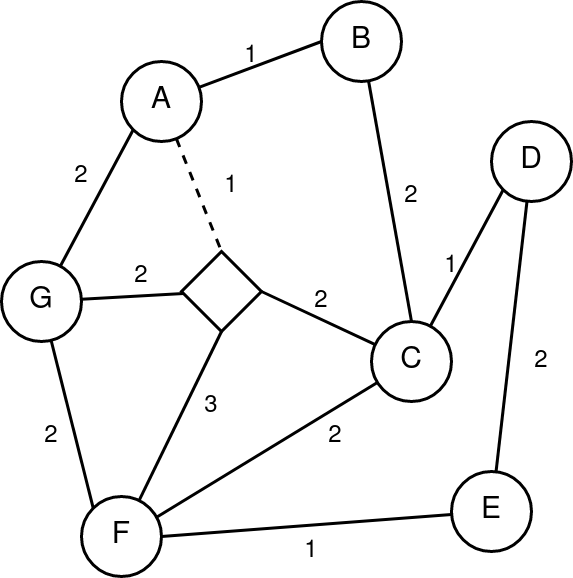

The diagram above was exported from draw.io. Its source (the exported page's mxGraphModel, read from the mxfile embedded in the PNG):
<mxGraphModel dx="1434" dy="795" grid="1" gridSize="10" guides="1" tooltips="1" connect="1" arrows="1" fold="1" page="1" pageScale="1" pageWidth="827" pageHeight="1169" math="0" shadow="0">
  <root>
    <mxCell id="0" />
    <mxCell id="1" parent="0" />
    <mxCell id="p1D42djQHFPh1vUhrP5I-30" value="" style="edgeStyle=none;rounded=0;orthogonalLoop=1;jettySize=auto;html=1;endArrow=none;endFill=0;strokeWidth=3;" parent="1" source="p1D42djQHFPh1vUhrP5I-1" target="p1D42djQHFPh1vUhrP5I-29" edge="1">
      <mxGeometry relative="1" as="geometry" />
    </mxCell>
    <mxCell id="p1D42djQHFPh1vUhrP5I-1" value="" style="rhombus;whiteSpace=wrap;html=1;strokeWidth=3;" parent="1" vertex="1">
      <mxGeometry x="260" y="300" width="80" height="80" as="geometry" />
    </mxCell>
    <mxCell id="p1D42djQHFPh1vUhrP5I-27" style="edgeStyle=none;rounded=0;orthogonalLoop=1;jettySize=auto;html=1;endArrow=none;endFill=0;strokeWidth=3;" parent="1" source="p1D42djQHFPh1vUhrP5I-2" target="p1D42djQHFPh1vUhrP5I-5" edge="1">
      <mxGeometry relative="1" as="geometry" />
    </mxCell>
    <mxCell id="p1D42djQHFPh1vUhrP5I-2" value="&lt;font style=&quot;font-size: 30px;&quot;&gt;D&lt;/font&gt;" style="ellipse;whiteSpace=wrap;html=1;aspect=fixed;strokeWidth=3;" parent="1" vertex="1">
      <mxGeometry x="570" y="170" width="80" height="80" as="geometry" />
    </mxCell>
    <mxCell id="p1D42djQHFPh1vUhrP5I-16" style="edgeStyle=none;rounded=0;orthogonalLoop=1;jettySize=auto;html=1;entryX=0.5;entryY=0;entryDx=0;entryDy=0;endArrow=none;endFill=0;strokeWidth=3;" parent="1" source="p1D42djQHFPh1vUhrP5I-3" target="p1D42djQHFPh1vUhrP5I-6" edge="1">
      <mxGeometry relative="1" as="geometry" />
    </mxCell>
    <mxCell id="p1D42djQHFPh1vUhrP5I-3" value="&lt;font style=&quot;font-size: 30px;&quot;&gt;B&lt;/font&gt;" style="ellipse;whiteSpace=wrap;html=1;aspect=fixed;strokeWidth=3;" parent="1" vertex="1">
      <mxGeometry x="400" y="50" width="80" height="80" as="geometry" />
    </mxCell>
    <mxCell id="p1D42djQHFPh1vUhrP5I-14" style="edgeStyle=none;rounded=0;orthogonalLoop=1;jettySize=auto;html=1;entryX=0.5;entryY=0;entryDx=0;entryDy=0;endArrow=none;endFill=0;strokeWidth=3;dashed=1;" parent="1" source="p1D42djQHFPh1vUhrP5I-4" target="p1D42djQHFPh1vUhrP5I-1" edge="1">
      <mxGeometry relative="1" as="geometry" />
    </mxCell>
    <mxCell id="p1D42djQHFPh1vUhrP5I-15" style="edgeStyle=none;rounded=0;orthogonalLoop=1;jettySize=auto;html=1;entryX=0;entryY=0.5;entryDx=0;entryDy=0;endArrow=none;endFill=0;strokeWidth=3;" parent="1" source="p1D42djQHFPh1vUhrP5I-4" target="p1D42djQHFPh1vUhrP5I-3" edge="1">
      <mxGeometry relative="1" as="geometry" />
    </mxCell>
    <mxCell id="p1D42djQHFPh1vUhrP5I-4" value="&lt;font style=&quot;font-size: 30px;&quot;&gt;A&lt;/font&gt;" style="ellipse;whiteSpace=wrap;html=1;aspect=fixed;strokeWidth=3;" parent="1" vertex="1">
      <mxGeometry x="200" y="110" width="80" height="80" as="geometry" />
    </mxCell>
    <mxCell id="p1D42djQHFPh1vUhrP5I-21" style="edgeStyle=none;rounded=0;orthogonalLoop=1;jettySize=auto;html=1;entryX=1;entryY=0.5;entryDx=0;entryDy=0;endArrow=none;endFill=0;strokeWidth=3;" parent="1" source="p1D42djQHFPh1vUhrP5I-5" target="p1D42djQHFPh1vUhrP5I-7" edge="1">
      <mxGeometry relative="1" as="geometry" />
    </mxCell>
    <mxCell id="p1D42djQHFPh1vUhrP5I-5" value="&lt;font style=&quot;font-size: 30px;&quot;&gt;E&lt;/font&gt;" style="ellipse;whiteSpace=wrap;html=1;aspect=fixed;strokeWidth=3;" parent="1" vertex="1">
      <mxGeometry x="530" y="520" width="80" height="80" as="geometry" />
    </mxCell>
    <mxCell id="p1D42djQHFPh1vUhrP5I-17" style="edgeStyle=none;rounded=0;orthogonalLoop=1;jettySize=auto;html=1;entryX=0;entryY=1;entryDx=0;entryDy=0;endArrow=none;endFill=0;strokeWidth=3;" parent="1" source="p1D42djQHFPh1vUhrP5I-6" target="p1D42djQHFPh1vUhrP5I-2" edge="1">
      <mxGeometry relative="1" as="geometry" />
    </mxCell>
    <mxCell id="p1D42djQHFPh1vUhrP5I-19" style="edgeStyle=none;rounded=0;orthogonalLoop=1;jettySize=auto;html=1;entryX=1;entryY=0.5;entryDx=0;entryDy=0;endArrow=none;endFill=0;strokeWidth=3;" parent="1" source="p1D42djQHFPh1vUhrP5I-6" target="p1D42djQHFPh1vUhrP5I-1" edge="1">
      <mxGeometry relative="1" as="geometry" />
    </mxCell>
    <mxCell id="p1D42djQHFPh1vUhrP5I-28" style="edgeStyle=none;rounded=0;orthogonalLoop=1;jettySize=auto;html=1;entryX=0.913;entryY=0.275;entryDx=0;entryDy=0;entryPerimeter=0;endArrow=none;endFill=0;strokeWidth=3;" parent="1" source="p1D42djQHFPh1vUhrP5I-6" target="p1D42djQHFPh1vUhrP5I-7" edge="1">
      <mxGeometry relative="1" as="geometry" />
    </mxCell>
    <mxCell id="p1D42djQHFPh1vUhrP5I-6" value="&lt;font style=&quot;font-size: 30px;&quot;&gt;C&lt;/font&gt;" style="ellipse;whiteSpace=wrap;html=1;aspect=fixed;strokeWidth=3;" parent="1" vertex="1">
      <mxGeometry x="450" y="370" width="80" height="80" as="geometry" />
    </mxCell>
    <mxCell id="p1D42djQHFPh1vUhrP5I-22" style="edgeStyle=none;rounded=0;orthogonalLoop=1;jettySize=auto;html=1;entryX=0.5;entryY=1;entryDx=0;entryDy=0;endArrow=none;endFill=0;strokeWidth=3;" parent="1" source="p1D42djQHFPh1vUhrP5I-7" target="p1D42djQHFPh1vUhrP5I-1" edge="1">
      <mxGeometry relative="1" as="geometry" />
    </mxCell>
    <mxCell id="p1D42djQHFPh1vUhrP5I-7" value="&lt;font style=&quot;font-size: 30px;&quot;&gt;F&lt;/font&gt;" style="ellipse;whiteSpace=wrap;html=1;aspect=fixed;strokeWidth=3;" parent="1" vertex="1">
      <mxGeometry x="160" y="545" width="80" height="80" as="geometry" />
    </mxCell>
    <mxCell id="p1D42djQHFPh1vUhrP5I-31" style="edgeStyle=none;rounded=0;orthogonalLoop=1;jettySize=auto;html=1;entryX=0;entryY=1;entryDx=0;entryDy=0;endArrow=none;endFill=0;strokeWidth=3;" parent="1" source="p1D42djQHFPh1vUhrP5I-29" target="p1D42djQHFPh1vUhrP5I-4" edge="1">
      <mxGeometry relative="1" as="geometry" />
    </mxCell>
    <mxCell id="p1D42djQHFPh1vUhrP5I-32" style="edgeStyle=none;rounded=0;orthogonalLoop=1;jettySize=auto;html=1;entryX=0;entryY=0;entryDx=0;entryDy=0;endArrow=none;endFill=0;strokeWidth=3;" parent="1" source="p1D42djQHFPh1vUhrP5I-29" target="p1D42djQHFPh1vUhrP5I-7" edge="1">
      <mxGeometry relative="1" as="geometry" />
    </mxCell>
    <mxCell id="p1D42djQHFPh1vUhrP5I-29" value="&lt;font style=&quot;font-size: 30px;&quot;&gt;G&lt;/font&gt;" style="ellipse;whiteSpace=wrap;html=1;strokeWidth=3;" parent="1" vertex="1">
      <mxGeometry x="80" y="310" width="80" height="80" as="geometry" />
    </mxCell>
    <mxCell id="igt7FaAUZdkgGMzfnmMs-1" value="1" style="text;html=1;strokeColor=none;fillColor=none;align=center;verticalAlign=middle;whiteSpace=wrap;rounded=0;fontSize=24;" vertex="1" parent="1">
      <mxGeometry x="280" y="220" width="60" height="30" as="geometry" />
    </mxCell>
    <mxCell id="igt7FaAUZdkgGMzfnmMs-2" value="2" style="text;html=1;strokeColor=none;fillColor=none;align=center;verticalAlign=middle;whiteSpace=wrap;rounded=0;fontSize=24;" vertex="1" parent="1">
      <mxGeometry x="130" y="210" width="60" height="30" as="geometry" />
    </mxCell>
    <mxCell id="igt7FaAUZdkgGMzfnmMs-3" value="1" style="text;html=1;strokeColor=none;fillColor=none;align=center;verticalAlign=middle;whiteSpace=wrap;rounded=0;fontSize=24;" vertex="1" parent="1">
      <mxGeometry x="300" y="90" width="60" height="30" as="geometry" />
    </mxCell>
    <mxCell id="igt7FaAUZdkgGMzfnmMs-4" value="&lt;div&gt;2&lt;br&gt;&lt;/div&gt;" style="text;html=1;strokeColor=none;fillColor=none;align=center;verticalAlign=middle;whiteSpace=wrap;rounded=0;fontSize=24;" vertex="1" parent="1">
      <mxGeometry x="100" y="470" width="60" height="30" as="geometry" />
    </mxCell>
    <mxCell id="igt7FaAUZdkgGMzfnmMs-5" value="2" style="text;html=1;strokeColor=none;fillColor=none;align=center;verticalAlign=middle;whiteSpace=wrap;rounded=0;fontSize=24;" vertex="1" parent="1">
      <mxGeometry x="190" y="310" width="60" height="30" as="geometry" />
    </mxCell>
    <mxCell id="igt7FaAUZdkgGMzfnmMs-6" value="3" style="text;html=1;strokeColor=none;fillColor=none;align=center;verticalAlign=middle;whiteSpace=wrap;rounded=0;fontSize=24;" vertex="1" parent="1">
      <mxGeometry x="260" y="440" width="60" height="30" as="geometry" />
    </mxCell>
    <mxCell id="igt7FaAUZdkgGMzfnmMs-7" value="2" style="text;html=1;strokeColor=none;fillColor=none;align=center;verticalAlign=middle;whiteSpace=wrap;rounded=0;fontSize=24;" vertex="1" parent="1">
      <mxGeometry x="384" y="470" width="60" height="30" as="geometry" />
    </mxCell>
    <mxCell id="igt7FaAUZdkgGMzfnmMs-8" value="1" style="text;html=1;strokeColor=none;fillColor=none;align=center;verticalAlign=middle;whiteSpace=wrap;rounded=0;fontSize=24;" vertex="1" parent="1">
      <mxGeometry x="360" y="585" width="60" height="30" as="geometry" />
    </mxCell>
    <mxCell id="igt7FaAUZdkgGMzfnmMs-9" value="2" style="text;html=1;strokeColor=none;fillColor=none;align=center;verticalAlign=middle;whiteSpace=wrap;rounded=0;fontSize=24;" vertex="1" parent="1">
      <mxGeometry x="590" y="395" width="60" height="30" as="geometry" />
    </mxCell>
    <mxCell id="igt7FaAUZdkgGMzfnmMs-10" value="2" style="text;html=1;strokeColor=none;fillColor=none;align=center;verticalAlign=middle;whiteSpace=wrap;rounded=0;fontSize=24;" vertex="1" parent="1">
      <mxGeometry x="460" y="230" width="60" height="30" as="geometry" />
    </mxCell>
    <mxCell id="igt7FaAUZdkgGMzfnmMs-11" value="2" style="text;html=1;strokeColor=none;fillColor=none;align=center;verticalAlign=middle;whiteSpace=wrap;rounded=0;fontSize=24;" vertex="1" parent="1">
      <mxGeometry x="370" y="335" width="60" height="30" as="geometry" />
    </mxCell>
    <mxCell id="igt7FaAUZdkgGMzfnmMs-12" value="1" style="text;html=1;strokeColor=none;fillColor=none;align=center;verticalAlign=middle;whiteSpace=wrap;rounded=0;fontSize=24;" vertex="1" parent="1">
      <mxGeometry x="500" y="300" width="60" height="30" as="geometry" />
    </mxCell>
  </root>
</mxGraphModel>